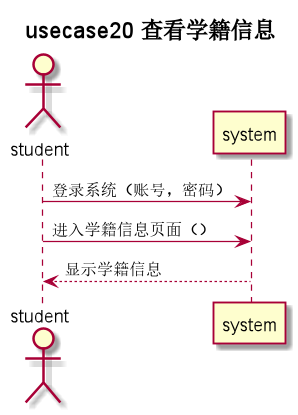

The diagram above was rendered by PlantUML. Its source (embedded in the PNG):
@startuml
title usecase20 **查看学籍信息**
actor student as u
u -> system: 登录系统（账号，密码）
u -> system: 进入学籍信息页面（）
system --> u: 显示学籍信息

@enduml